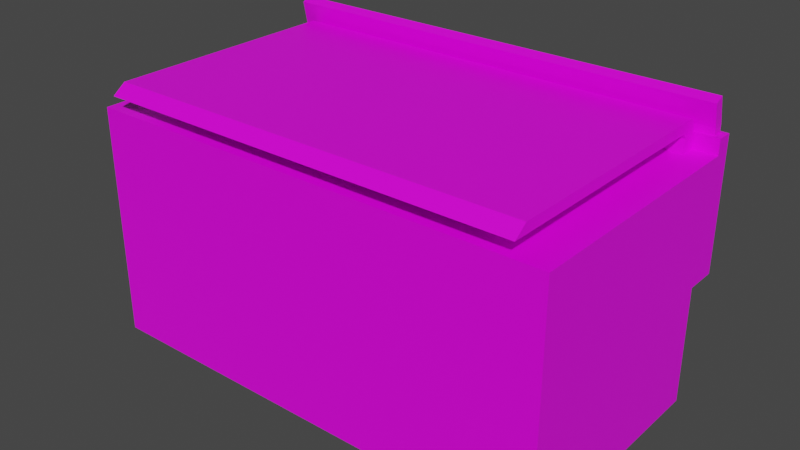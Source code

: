 # Source: freezer.blend  (saved by Blender 4.4.30; exported with 4.5.12 LTS)
import bpy
from mathutils import Matrix  # noqa: F401  (used for matrix-valued properties, if any)

bpy.ops.wm.read_factory_settings(use_empty=True)
scene = bpy.context.scene
scene.name = 'Scene'

# ---- collections
col_collection = bpy.data.collections.new('Collection'); scene.collection.children.link(col_collection)

# ---- images (referenced by path relative to the original .blend; pixels are not part of the script)
import os
ASSET_DIR = os.environ.get("B2B_ASSET_DIR", "")  # directory of the original .blend (textures are referenced by path, not embedded)
HERE = os.path.dirname(os.path.abspath(__file__))  # packed textures are extracted next to this script under _unpacked/

def load_image(name, relpath, width, height, colorspace="sRGB"):
    """Load a texture the original file referenced (path relative to the .blend, or extracted next to this script)."""
    p = next((c for c in (os.path.join(HERE, relpath), os.path.join(ASSET_DIR, relpath)) if relpath and os.path.exists(c)), "")
    if p:
        img = bpy.data.images.load(p, check_existing=True)
        img.name = name
    else:  # same state as the original file: an image datablock whose file is absent (Cycles renders it pink)
        img = bpy.data.images.new(name, width, height)
        img.source = "FILE"
        img.filepath = "//" + (relpath or name)
    img.colorspace_settings.name = colorspace
    return img
img_oscilloscope_jpg = load_image('oscilloscope.jpg', 'oscilloscope.jpg', 1024, 1024, 'sRGB')

# ---- materials (node trees are filled in below, after node groups)
mat_material = bpy.data.materials.new('Material')
mat_material.alpha_threshold = 0.0
mat_material.use_transparent_shadow = False
mat_material.line_color = (0.0, 0.0, 0.0, 1.0)

# ---- material node trees
mat_material.use_nodes = True; mat_material.node_tree.nodes.clear()
_N = mat_material.node_tree.nodes; _L = mat_material.node_tree.links
n0 = _N.new('ShaderNodeOutputMaterial'); n0.name = 'Material Output'; n0.location = (300, 300)
n1 = _N.new('ShaderNodeBsdfPrincipled'); n1.name = 'Principled BSDF'; n1.location = (10, 300)
n1.distribution = 'GGX'
n1.subsurface_method = 'BURLEY'
n1.inputs[2].default_value = 0.4
n1.inputs[3].default_value = 1.45
n1.inputs[27].default_value = (0.0, 0.0, 0.0, 1.0)
n1.inputs[28].default_value = 1.0
n2 = _N.new('ShaderNodeTexImage'); n2.name = 'Image Texture'; n2.location = (-642, 304)
n2.image = img_oscilloscope_jpg
_L.new(n1.outputs[0], n0.inputs[0])
_L.new(n2.outputs[0], n1.inputs[0])
n0.is_active_output = True

# ---- world
world_world = bpy.data.worlds.new('World'); scene.world = world_world
world_world.use_nodes = True; world_world.node_tree.nodes.clear()
_N = world_world.node_tree.nodes; _L = world_world.node_tree.links
n0 = _N.new('ShaderNodeOutputWorld'); n0.name = 'World Output'; n0.location = (300, 300)
n1 = _N.new('ShaderNodeBackground'); n1.name = 'Background'; n1.location = (10, 300)
n1.inputs[0].default_value = (0.05088, 0.05088, 0.05088, 1.0)
_L.new(n1.outputs[0], n0.inputs[0])
n0.is_active_output = True
world_world.color = (0.05088, 0.05088, 0.05088)
world_world.use_sun_shadow = False
world_world.sun_shadow_jitter_overblur = 0.0

# ---- meshes
me_cube = bpy.data.meshes.new('Cube')
me_cube.from_pydata([(1.641, 0.8127, 1.0), (2.019, 1.0, -1.0), (1.641, -0.8127, 1.0), (2.019, -1.0, -1.0), (-1.641, 0.8127, 1.0), (-2.019, 1.0, -1.0), (-1.641, -0.8127, 1.0), (-2.019, -1.0, -1.0), (2.019, -1.0, 1.0), (-2.019, -1.0, 1.0), (-2.019, 1.0, 1.0), (1.641, -0.8127, -0.6475), (-1.641, -0.8127, -0.6475), (1.641, 0.8127, -0.6475), (-1.641, 0.8127, -0.6475), (2.019, 1.0, 0.0), (-2.019, 1.0, 0.0), (1.818, 1.0, 1.0), (2.019, 1.276, 0.0), (-2.019, 1.276, 0.0), (-1.818, 1.0, 1.0), (2.019, 1.138, 1.0), (-2.019, 1.138, 1.0), (-1.818, 1.138, 1.0), (1.818, 1.138, 1.0), (1.962, 1.166, 1.127), (1.962, 1.248, 1.127), (0.5047, 1.248, 1.127), (-1.962, 1.166, 1.127), (-1.962, 1.248, 1.127), (1.009, 1.138, 1.127), (2.019, 1.138, 1.127), (2.019, 1.276, 1.127), (0.5047, 1.276, 1.127), (-2.019, 1.138, 1.127), (-2.019, 1.276, 1.127), (1.009, 1.166, 1.127), (1.962, 1.167, 1.183), (1.962, 1.248, 1.2), (-1.962, 1.167, 1.183), (-1.962, 1.248, 1.2), (1.962, 1.128, 1.377), (1.962, 1.203, 1.412), (-1.962, 1.128, 1.377), (-1.962, 1.203, 1.412), (-1.818, 1.014, 1.115), (1.818, 1.014, 1.115), (-1.818, 1.125, 1.198), (1.818, 1.125, 1.198), (-1.818, 0.9842, 1.157), (1.818, 0.9842, 1.157), (-1.818, 1.095, 1.24), (1.818, 1.095, 1.24), (-1.818, -1.067, 1.157), (1.818, -1.067, 1.157), (-1.818, -0.9557, 1.24), (1.818, -0.9557, 1.24)], [], [(4, 6, 12, 14), (5, 1, 3, 7), (49, 53, 55, 51, 47, 23, 20, 45), (6, 4, 10, 9), (13, 14, 12, 11), (6, 2, 11, 12), (0, 4, 14, 13), (2, 0, 13, 11), (7, 3, 8, 9), (26, 25, 36, 30, 31, 32, 33, 27), (36, 25, 37, 39, 28), (45, 46, 50, 49), (24, 21, 31, 30, 34, 22, 23), (47, 51, 52, 48), (17, 46, 45, 20), (19, 35, 33, 32, 18), (38, 42, 41, 37, 25, 26), (10, 22, 34, 35, 19, 16, 5, 7, 9), (39, 43, 44, 40, 29, 28), (28, 29, 27, 33, 35, 34, 30, 36), (39, 37, 41, 43), (5, 16, 15, 1), (38, 40, 44, 42), (29, 40, 38, 26, 27), (18, 32, 31, 21, 8, 3, 1, 15), (43, 41, 42, 44), (23, 47, 48, 24), (15, 16, 19, 18), (4, 0, 2, 6, 9, 8, 21, 24, 17, 20, 23, 22, 10), (54, 56, 55, 53), (49, 50, 54, 53), (52, 51, 55, 56), (48, 52, 56, 54, 50, 46, 17, 24)])
_uv = me_cube.uv_layers.new(name='UVMap')
_uv.uv.foreach_set('vector', [0.8516, 0.5234, 0.8516, 0.7266, 0.8516, 0.7266, 0.8516, 0.5234, 0.125, 0.5, 0.375, 0.5, 0.375, 0.75, 0.125, 0.75, 0.8438, 0.5, 0.8438, 0.5, 0.8438, 0.5, 0.8438, 0.5, 0.8438, 0.5, 0.8438, 0.5, 0.8438, 0.5, 0.8438, 0.5, 0.8516, 0.7266, 0.8516, 0.5234, 0.875, 0.5, 0.875, 0.75, 0.6484, 0.5234, 0.8516, 0.5234, 0.8516, 0.7266, 0.6484, 0.7266, 0.8516, 0.7266, 0.6484, 0.7266, 0.6484, 0.7266, 0.8516, 0.7266, 0.6484, 0.5234, 0.8516, 0.5234, 0.8516, 0.5234, 0.6484, 0.5234, 0.6484, 0.7266, 0.6484, 0.5234, 0.6484, 0.5234, 0.6484, 0.7266, 0.375, 1.0, 0.375, 0.75, 0.625, 0.75, 0.625, 1.0, 0.6285, 0.5, 0.6285, 0.5, 0.6875, 0.5, 0.6875, 0.5, 0.625, 0.5, 0.625, 0.5, 0.7188, 0.5, 0.7188, 0.5, 0.6875, 0.5, 0.6285, 0.5, 0.6285, 0.5, 0.8715, 0.5, 0.8715, 0.5, 0.8438, 0.5, 0.6562, 0.5, 0.6562, 0.5, 0.8438, 0.5, 0.6562, 0.5, 0.625, 0.5, 0.625, 0.5, 0.6875, 0.5, 0.875, 0.5, 0.875, 0.5, 0.8438, 0.5, 0.8438, 0.5, 0.8438, 0.5, 0.6562, 0.5, 0.6562, 0.5, 0.6562, 0.5, 0.6562, 0.5, 0.8438, 0.5, 0.8438, 0.5, 0.5, 0.25, 0.625, 0.25, 0.625, 0.4062, 0.625, 0.5, 0.5, 0.5, 0.6285, 0.5, 0.6285, 0.5, 0.6285, 0.5, 0.6285, 0.5, 0.6285, 0.5, 0.6285, 0.5, 0.625, 0.25, 0.625, 0.25, 0.625, 0.25, 0.625, 0.25, 0.5, 0.25, 0.5, 0.25, 0.375, 0.25, 0.375, 0.0, 0.625, 0.0, 0.8715, 0.5, 0.8715, 0.5, 0.8715, 0.5, 0.8715, 0.5, 0.8715, 0.5, 0.8715, 0.5, 0.8715, 0.5, 0.8715, 0.5, 0.7188, 0.5, 0.7188, 0.5, 0.875, 0.5, 0.875, 0.5, 0.6875, 0.5, 0.6875, 0.5, 0.8715, 0.5, 0.6285, 0.5, 0.6285, 0.5, 0.8715, 0.5, 0.375, 0.25, 0.5, 0.25, 0.5, 0.5, 0.375, 0.5, 0.6285, 0.5, 0.8715, 0.5, 0.8715, 0.5, 0.6285, 0.5, 0.8715, 0.5, 0.8715, 0.5, 0.6285, 0.5, 0.6285, 0.5, 0.7188, 0.5, 0.5, 0.5, 0.625, 0.5, 0.625, 0.5, 0.625, 0.5, 0.625, 0.75, 0.375, 0.75, 0.375, 0.5, 0.5, 0.5, 0.8715, 0.5, 0.6285, 0.5, 0.6285, 0.5, 0.8715, 0.5, 0.8438, 0.5, 0.8438, 0.5, 0.6562, 0.5, 0.6562, 0.5, 0.5, 0.5, 0.5, 0.25, 0.5, 0.25, 0.5, 0.5, 0.8516, 0.5234, 0.6484, 0.5234, 0.6484, 0.7266, 0.8516, 0.7266, 0.875, 0.75, 0.625, 0.75, 0.625, 0.5, 0.6562, 0.5, 0.6562, 0.5, 0.8438, 0.5, 0.8438, 0.5, 0.875, 0.5, 0.875, 0.5, 0.6562, 0.5, 0.6562, 0.5, 0.8438, 0.5, 0.8438, 0.5, 0.8438, 0.5, 0.6562, 0.5, 0.6562, 0.5, 0.8438, 0.5, 0.6562, 0.5, 0.8438, 0.5, 0.8438, 0.5, 0.6562, 0.5, 0.6562, 0.5, 0.6562, 0.5, 0.6562, 0.5, 0.6562, 0.5, 0.6562, 0.5, 0.6562, 0.5, 0.6562, 0.5, 0.6562, 0.5])
me_cube.materials.append(mat_material)
me_cube.use_remesh_preserve_volume = False
me_cube.use_remesh_preserve_attributes = False
me_cube.use_mirror_vertex_groups = False
me_cube.update()

# ---- objects
ob_model = bpy.data.objects.new('model', me_cube)

# ---- transforms, parenting, visibility, modifiers, constraints
ob_model.location = (0.0, 0.0, 0.0)
ob_model.lock_rotations_4d = False
ob_model.empty_display_type = 'ARROWS'
ob_model.lineart.crease_threshold = 0.0

# ---- collection membership
col_collection.objects.link(ob_model)

# ---- scene / render settings (as saved in the file)
scene.frame_start = 1; scene.frame_end = 250; scene.frame_set(1)
scene.render.engine = 'BLENDER_EEVEE_NEXT'
scene.cycles.use_denoising = False
scene.cycles.samples = 128
scene.cycles.sampling_pattern = 'TABULATED_SOBOL'
scene.cycles.use_adaptive_sampling = False
scene.cycles.use_light_tree = False
scene.view_settings.view_transform = 'Filmic'
bpy.context.view_layer.update()

# ---- added for rendering (the .blend has no active camera and no usable light): camera, sun
cam_auto = bpy.data.cameras.new('AutoCamera')
cam_auto.lens = 50.0
cam_auto.sensor_width = 36.0
cam_auto.clip_end = 1000.0
ob_auto_camera = bpy.data.objects.new('AutoCamera', cam_auto)
scene.collection.objects.link(ob_auto_camera)
ob_auto_camera.location = (4.86143, -5.72881, 4.09505)
ob_auto_camera.rotation_euler = (1.09748, -7.21219e-08, 0.694738)
scene.camera = ob_auto_camera
light_auto_sun = bpy.data.lights.new('AutoSun', 'SUN')
light_auto_sun.energy = 3.0
light_auto_sun.angle = 0.0523599
ob_auto_sun = bpy.data.objects.new('AutoSun', light_auto_sun)
scene.collection.objects.link(ob_auto_sun)
ob_auto_sun.rotation_euler = (0.872665, 0.174533, 0.523599)
bpy.context.view_layer.update()
